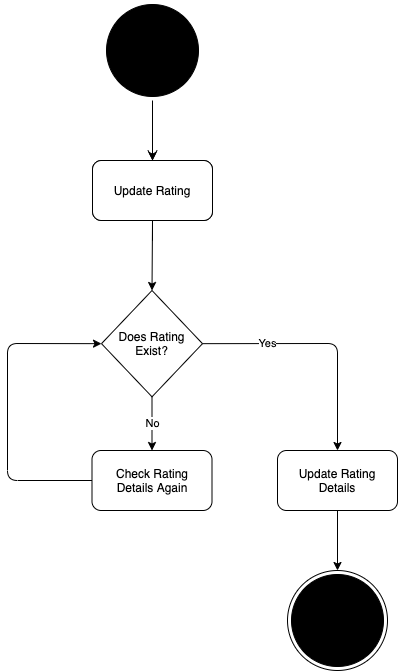

The diagram above was exported from draw.io. Its source (the exported page's mxGraphModel, read from the mxfile embedded in the PNG):
<mxGraphModel dx="1106" dy="823" grid="1" gridSize="10" guides="1" tooltips="1" connect="1" arrows="1" fold="1" page="1" pageScale="1" pageWidth="827" pageHeight="1169" math="0" shadow="0">
  <root>
    <mxCell id="0" />
    <mxCell id="1" parent="0" />
    <mxCell id="a9U59EaKdhXMRpquKWLf-4" value="" style="ellipse;html=1;shape=startState;fillColor=#000000;" parent="1" vertex="1">
      <mxGeometry x="375" y="70" width="100" height="100" as="geometry" />
    </mxCell>
    <mxCell id="a9U59EaKdhXMRpquKWLf-5" value="" style="edgeStyle=orthogonalEdgeStyle;html=1;verticalAlign=bottom;endArrow=open;endSize=8;entryX=0.5;entryY=0;entryDx=0;entryDy=0;" parent="1" source="a9U59EaKdhXMRpquKWLf-4" target="a9U59EaKdhXMRpquKWLf-6" edge="1">
      <mxGeometry relative="1" as="geometry">
        <mxPoint x="315" y="330" as="targetPoint" />
        <Array as="points" />
      </mxGeometry>
    </mxCell>
    <mxCell id="a9U59EaKdhXMRpquKWLf-9" style="edgeStyle=orthogonalEdgeStyle;rounded=0;orthogonalLoop=1;jettySize=auto;html=1;exitX=0.5;exitY=1;exitDx=0;exitDy=0;entryX=0.5;entryY=0;entryDx=0;entryDy=0;strokeColor=#000000;" parent="1" source="a9U59EaKdhXMRpquKWLf-6" target="a9U59EaKdhXMRpquKWLf-7" edge="1">
      <mxGeometry relative="1" as="geometry" />
    </mxCell>
    <mxCell id="a9U59EaKdhXMRpquKWLf-6" value="View All Ratings" style="rounded=1;whiteSpace=wrap;html=1;strokeColor=#000000;" parent="1" vertex="1">
      <mxGeometry x="365" y="230" width="120" height="60" as="geometry" />
    </mxCell>
    <mxCell id="a9U59EaKdhXMRpquKWLf-7" value="Update Rating" style="rounded=1;whiteSpace=wrap;html=1;strokeColor=#000000;" parent="1" vertex="1">
      <mxGeometry x="365" y="230" width="120" height="60" as="geometry" />
    </mxCell>
    <mxCell id="a9U59EaKdhXMRpquKWLf-10" value="Does Rating&lt;br&gt;Exist?" style="rhombus;whiteSpace=wrap;html=1;strokeColor=#000000;" parent="1" vertex="1">
      <mxGeometry x="374" y="360" width="101" height="106.32" as="geometry" />
    </mxCell>
    <mxCell id="a9U59EaKdhXMRpquKWLf-11" value="" style="endArrow=classic;html=1;strokeColor=#000000;exitX=0.5;exitY=1;exitDx=0;exitDy=0;entryX=0.5;entryY=0;entryDx=0;entryDy=0;" parent="1" source="a9U59EaKdhXMRpquKWLf-7" target="a9U59EaKdhXMRpquKWLf-10" edge="1">
      <mxGeometry width="50" height="50" relative="1" as="geometry">
        <mxPoint x="390" y="590" as="sourcePoint" />
        <mxPoint x="440" y="540" as="targetPoint" />
      </mxGeometry>
    </mxCell>
    <mxCell id="a9U59EaKdhXMRpquKWLf-13" value="Yes" style="endArrow=classic;html=1;strokeColor=#000000;exitX=1;exitY=0.5;exitDx=0;exitDy=0;" parent="1" source="a9U59EaKdhXMRpquKWLf-10" edge="1">
      <mxGeometry x="-0.4628" width="50" height="50" relative="1" as="geometry">
        <mxPoint x="390" y="590" as="sourcePoint" />
        <mxPoint x="610" y="520" as="targetPoint" />
        <Array as="points">
          <mxPoint x="610" y="413" />
        </Array>
        <mxPoint as="offset" />
      </mxGeometry>
    </mxCell>
    <mxCell id="a9U59EaKdhXMRpquKWLf-14" value="Check Rating&lt;br&gt;Details Again" style="rounded=1;whiteSpace=wrap;html=1;strokeColor=#000000;" parent="1" vertex="1">
      <mxGeometry x="364.5" y="520" width="120" height="60" as="geometry" />
    </mxCell>
    <mxCell id="a9U59EaKdhXMRpquKWLf-15" value="No" style="endArrow=classic;html=1;strokeColor=#000000;exitX=0.5;exitY=1;exitDx=0;exitDy=0;entryX=0.5;entryY=0;entryDx=0;entryDy=0;" parent="1" source="a9U59EaKdhXMRpquKWLf-10" target="a9U59EaKdhXMRpquKWLf-14" edge="1">
      <mxGeometry width="50" height="50" relative="1" as="geometry">
        <mxPoint x="390" y="590" as="sourcePoint" />
        <mxPoint x="315" y="585" as="targetPoint" />
      </mxGeometry>
    </mxCell>
    <mxCell id="a9U59EaKdhXMRpquKWLf-18" value="" style="endArrow=classic;html=1;strokeColor=#000000;exitX=0;exitY=0.5;exitDx=0;exitDy=0;entryX=0;entryY=0.5;entryDx=0;entryDy=0;" parent="1" source="a9U59EaKdhXMRpquKWLf-14" target="a9U59EaKdhXMRpquKWLf-10" edge="1">
      <mxGeometry width="50" height="50" relative="1" as="geometry">
        <mxPoint x="253.5" y="670" as="sourcePoint" />
        <mxPoint x="280" y="410" as="targetPoint" />
        <Array as="points">
          <mxPoint x="280" y="550" />
          <mxPoint x="280" y="413" />
        </Array>
      </mxGeometry>
    </mxCell>
    <mxCell id="a9U59EaKdhXMRpquKWLf-26" style="edgeStyle=orthogonalEdgeStyle;rounded=0;orthogonalLoop=1;jettySize=auto;html=1;exitX=0.5;exitY=1;exitDx=0;exitDy=0;strokeColor=#000000;" parent="1" source="a9U59EaKdhXMRpquKWLf-20" edge="1">
      <mxGeometry relative="1" as="geometry">
        <mxPoint x="610" y="640" as="targetPoint" />
      </mxGeometry>
    </mxCell>
    <mxCell id="a9U59EaKdhXMRpquKWLf-20" value="Update Rating&lt;br&gt;Details" style="rounded=1;whiteSpace=wrap;html=1;strokeColor=#000000;" parent="1" vertex="1">
      <mxGeometry x="550" y="520" width="120" height="60" as="geometry" />
    </mxCell>
    <mxCell id="a9U59EaKdhXMRpquKWLf-24" value="" style="ellipse;html=1;shape=endState;fillColor=#000000;" parent="1" vertex="1">
      <mxGeometry x="560" y="640" width="100" height="100" as="geometry" />
    </mxCell>
  </root>
</mxGraphModel>